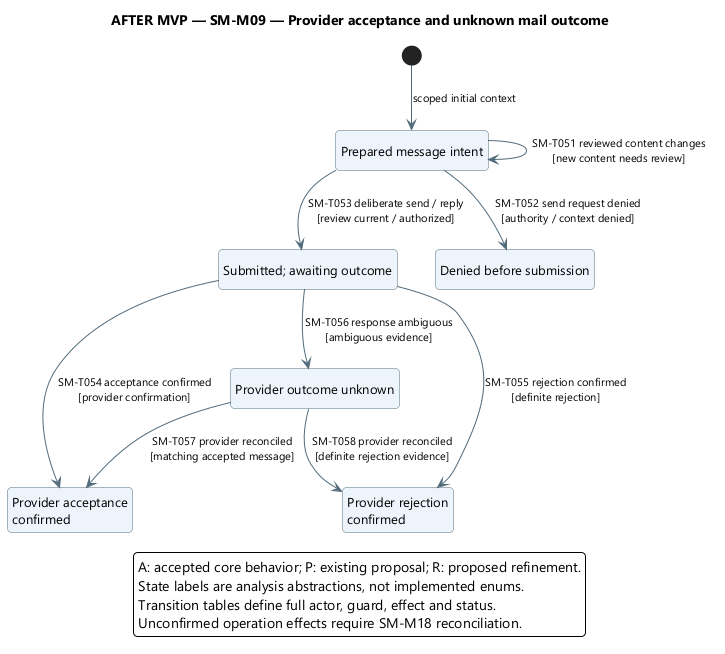

The diagram above was rendered by PlantUML. Its source (embedded in the PNG):
@startuml
' OWNER-MVP-2026-11-04 review: Future after MVP. Provider, advanced Sprint/review, or untrusted execution requirement retained as deferred.
skinparam backgroundColor white
skinparam defaultFontName Segoe UI
skinparam defaultFontSize 13
skinparam shadowing false
skinparam roundcorner 8
skinparam ArrowColor #526B7B
skinparam ArrowFontSize 11
skinparam stateBackgroundColor #EDF4FB
skinparam stateBorderColor #526B7B
skinparam stateStartColor #163E52
skinparam stateEndColor #163E52
skinparam noteBackgroundColor #FFF3DF
skinparam noteBorderColor #B99557
skinparam nodesep 38
skinparam ranksep 48
hide empty description
top to bottom direction

title AFTER MVP — SM-M09 — Provider acceptance and unknown mail outcome
state "Prepared message intent" as Prepared
state "Submitted; awaiting outcome" as InFlight
state "Provider acceptance\nconfirmed" as Accepted
state "Provider rejection\nconfirmed" as Rejected
state "Provider outcome unknown" as Unknown
state "Denied before submission" as Denied
[*] --> Prepared : scoped initial context
Prepared --> Prepared : SM-T051 reviewed content changes\n[new content needs review]
Prepared --> Denied : SM-T052 send request denied\n[authority / context denied]
Prepared --> InFlight : SM-T053 deliberate send / reply\n[review current / authorized]
InFlight --> Accepted : SM-T054 acceptance confirmed\n[provider confirmation]
InFlight --> Rejected : SM-T055 rejection confirmed\n[definite rejection]
InFlight --> Unknown : SM-T056 response ambiguous\n[ambiguous evidence]
Unknown --> Accepted : SM-T057 provider reconciled\n[matching accepted message]
Unknown --> Rejected : SM-T058 provider reconciled\n[definite rejection evidence]
legend bottom
A: accepted core behavior; P: existing proposal; R: proposed refinement.
State labels are analysis abstractions, not implemented enums.
Transition tables define full actor, guard, effect and status.
Unconfirmed operation effects require SM-M18 reconciliation.
endlegend
@enduml